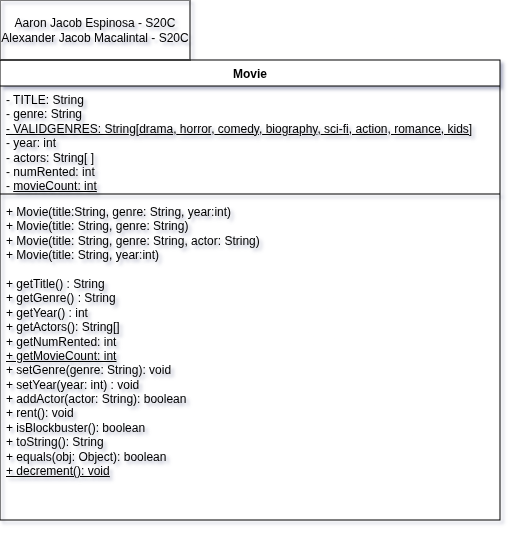

The diagram above was exported from draw.io. Its source (the exported page's mxGraphModel, read from the mxfile embedded in the PNG):
<mxGraphModel dx="783" dy="496" grid="1" gridSize="10" guides="1" tooltips="1" connect="1" arrows="1" fold="1" page="1" pageScale="1" pageWidth="850" pageHeight="1100" background="#FFFFFF" math="0" shadow="1">
  <root>
    <mxCell id="0" />
    <mxCell id="1" parent="0" />
    <mxCell id="eLzAfrOFWmeqt4Z5xwUj-5" parent="1" style="swimlane;fontStyle=1;align=center;verticalAlign=top;childLayout=stackLayout;horizontal=1;startSize=26;horizontalStack=0;resizeParent=1;resizeParentMax=0;resizeLast=0;collapsible=1;marginBottom=0;whiteSpace=wrap;html=1;" value="Movie" vertex="1">
      <mxGeometry height="460" width="500" x="60" y="280" as="geometry" />
    </mxCell>
    <mxCell id="eLzAfrOFWmeqt4Z5xwUj-6" parent="eLzAfrOFWmeqt4Z5xwUj-5" style="text;strokeColor=none;fillColor=none;align=left;verticalAlign=top;spacingLeft=4;spacingRight=4;overflow=hidden;rotatable=0;points=[[0,0.5],[1,0.5]];portConstraint=eastwest;whiteSpace=wrap;html=1;" value="- TITLE: String&lt;div&gt;- genre: String&lt;/div&gt;&lt;div&gt;&lt;u&gt;- VALIDGENRES: String[drama, horror, comedy, biography, sci-fi, action, romance, kids]&lt;/u&gt;&lt;/div&gt;&lt;div&gt;- year: int&lt;/div&gt;&lt;div&gt;- actors: String[ ]&lt;/div&gt;&lt;div&gt;- numRented: int&lt;/div&gt;&lt;div&gt;- &lt;u&gt;movieCount: int&lt;/u&gt;&lt;/div&gt;" vertex="1">
      <mxGeometry height="104" width="500" y="26" as="geometry" />
    </mxCell>
    <mxCell id="eLzAfrOFWmeqt4Z5xwUj-7" parent="eLzAfrOFWmeqt4Z5xwUj-5" style="line;strokeWidth=1;fillColor=none;align=left;verticalAlign=middle;spacingTop=-1;spacingLeft=3;spacingRight=3;rotatable=0;labelPosition=right;points=[];portConstraint=eastwest;strokeColor=inherit;" value="" vertex="1">
      <mxGeometry height="8" width="500" y="130" as="geometry" />
    </mxCell>
    <mxCell id="eLzAfrOFWmeqt4Z5xwUj-8" parent="eLzAfrOFWmeqt4Z5xwUj-5" style="text;strokeColor=none;fillColor=none;align=left;verticalAlign=top;spacingLeft=4;spacingRight=4;overflow=hidden;rotatable=0;points=[[0,0.5],[1,0.5]];portConstraint=eastwest;whiteSpace=wrap;html=1;" value="+ Movie(title:String, genre: String, year:int)&lt;div&gt;+ Movie(title: String, genre: String)&lt;/div&gt;&lt;div&gt;+ Movie(title: String, genre: String, actor: String)&lt;/div&gt;&lt;div&gt;+ Movie(title: String, year:int)&lt;/div&gt;&lt;div&gt;&lt;br&gt;&lt;/div&gt;&lt;div&gt;+ getTitle() : String&lt;/div&gt;&lt;div&gt;+ getGenre() : String&lt;/div&gt;&lt;div&gt;+ getYear() : int&lt;/div&gt;&lt;div&gt;+ getActors(): String[]&lt;/div&gt;&lt;div&gt;+ getNumRented: int&lt;/div&gt;&lt;div&gt;&lt;u&gt;+ getMovieCount: int&lt;/u&gt;&lt;/div&gt;&lt;div&gt;+ setGenre(genre: String): void&lt;/div&gt;&lt;div&gt;+ setYear(year: int) : void&lt;/div&gt;&lt;div&gt;+ addActor(actor: String): boolean&lt;/div&gt;&lt;div&gt;+ rent(): void&lt;/div&gt;&lt;div&gt;+ isBlockbuster(): boolean&lt;/div&gt;&lt;div&gt;+ toString(): String&lt;/div&gt;&lt;div&gt;+ equals(obj: Object): boolean&lt;/div&gt;&lt;div&gt;&lt;u&gt;+ decrement(): void&lt;/u&gt;&lt;/div&gt;&lt;div&gt;&lt;br&gt;&lt;/div&gt;" vertex="1">
      <mxGeometry height="322" width="500" y="138" as="geometry" />
    </mxCell>
    <mxCell id="PSoREcxRNz4MObXJDjVP-1" parent="1" style="text;html=1;whiteSpace=wrap;strokeColor=default;fillColor=none;align=center;verticalAlign=middle;rounded=0;" value="&lt;div&gt;Aaron Jacob Espinosa - S20C&lt;/div&gt;Alexander Jacob Macalintal - S20C" vertex="1">
      <mxGeometry height="60" width="190" x="60" y="220" as="geometry" />
    </mxCell>
  </root>
</mxGraphModel>